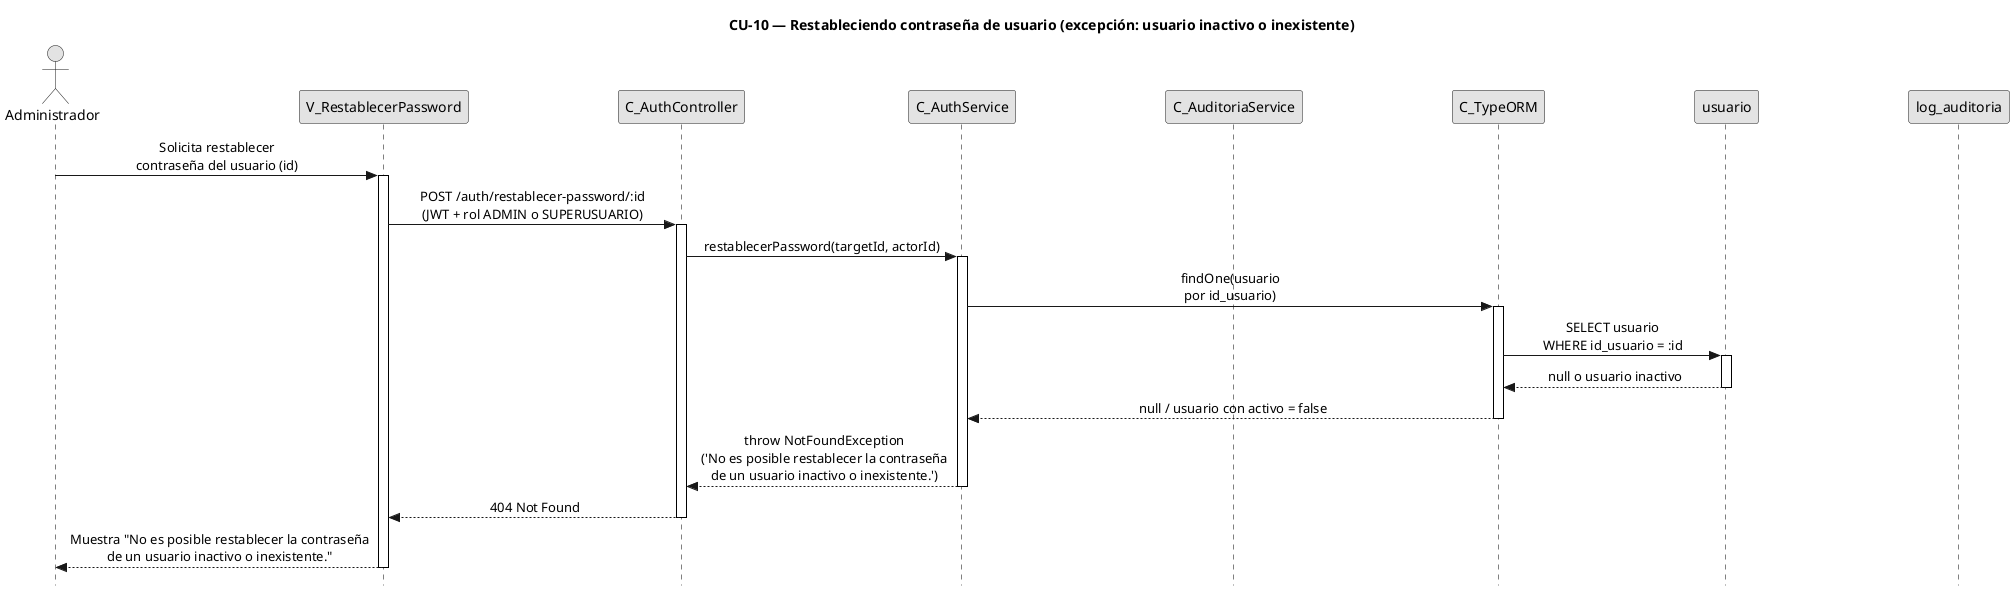

The diagram above was rendered by PlantUML. Its source (embedded in the PNG):
@startuml CU10-exc-usuario-inactivo
title CU-10 — Restableciendo contraseña de usuario (excepción: usuario inactivo o inexistente)

skinparam style strictuml
skinparam monochrome true
skinparam shadowing false
skinparam sequenceMessageAlign center
skinparam ParticipantPadding 70
skinparam ActorPadding 30
skinparam sequence {
  MessageAlign center
  LifeLineBorderColor black
}
hide footbox

actor "Administrador" as user
participant "V_RestablecerPassword" as view
participant "C_AuthController" as ctrl
participant "C_AuthService" as svc
participant "C_AuditoriaService" as aud
participant "C_TypeORM" as orm
participant "usuario" as uent
participant "log_auditoria" as aent

user -> view : Solicita restablecer\ncontraseña del usuario (id)
activate view

view -> ctrl : POST /auth/restablecer-password/:id\n(JWT + rol ADMIN o SUPERUSUARIO)
activate ctrl

ctrl -> svc : restablecerPassword(targetId, actorId)
activate svc

svc -> orm : findOne(usuario\npor id_usuario)
activate orm

orm -> uent : SELECT usuario\nWHERE id_usuario = :id
activate uent
uent --> orm : null o usuario inactivo
deactivate uent

orm --> svc : null / usuario con activo = false
deactivate orm

svc --> ctrl : throw NotFoundException\n('No es posible restablecer la contraseña\nde un usuario inactivo o inexistente.')
deactivate svc

ctrl --> view : 404 Not Found
deactivate ctrl

view --> user : Muestra "No es posible restablecer la contraseña\nde un usuario inactivo o inexistente."
deactivate view

@enduml